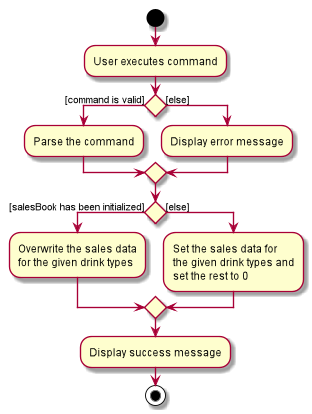

The diagram above was rendered by PlantUML. Its source (embedded in the PNG):
@startuml
start
:User executes command;


if () then ([command is valid])
    :Parse the command;
else ([else])
    :Display error message;
endif 

if () then ([salesBook has been initialized])
    :Overwrite the sales data
    for the given drink types;
else ([else])
    :Set the sales data for
    the given drink types and
    set the rest to 0;
endif

:Display success message;

stop
@enduml